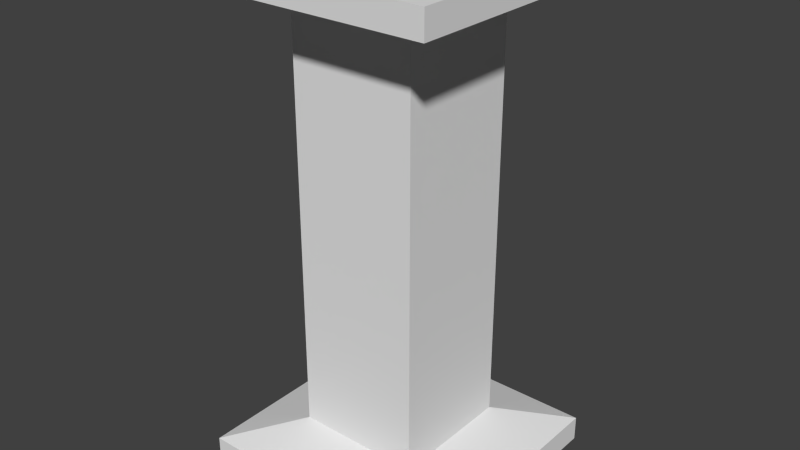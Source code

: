 # Source: column_001.blend  (saved by Blender 2.76.0; exported with 4.5.12 LTS)
import bpy
from mathutils import Matrix  # noqa: F401  (used for matrix-valued properties, if any)

bpy.ops.wm.read_factory_settings(use_empty=True)
scene = bpy.context.scene
scene.name = 'Scene'

# ---- collections
col_collection_1 = bpy.data.collections.new('Collection 1'); scene.collection.children.link(col_collection_1)

# ---- materials (node trees are filled in below, after node groups)
mat_column_001 = bpy.data.materials.new('column_001')
mat_column_001.alpha_threshold = 0.0
mat_column_001.use_transparent_shadow = False
mat_column_001.preview_render_type = 'CUBE'
mat_column_001.roughness = 0.5
mat_column_001.line_color = (0.0, 0.0, 0.0, 1.0)

# ---- material node trees

# ---- world
world_world = bpy.data.worlds.new('World'); scene.world = world_world
world_world.color = (0.05088, 0.05088, 0.05088)
world_world.use_sun_shadow = False
world_world.sun_shadow_jitter_overblur = 0.0
world_world.cycles.sampling_method = 'MANUAL'
world_world.cycles.sample_map_resolution = 256

# ---- meshes
me_cube = bpy.data.meshes.new('Cube')
me_cube.from_pydata([(1.0, 1.0, 0.0), (1.0, -1.0, 0.0), (-1.0, -1.0, 0.0), (-1.0, 1.0, 0.0), (1.0, 1.0, 4.0), (1.0, -1.0, 4.0), (-1.0, -1.0, 4.0), (-1.0, 1.0, 4.0), (1.0, 1.0, 0.2), (1.0, 1.0, 3.8), (1.0, -1.0, 0.2), (1.0, -1.0, 3.8), (-1.0, -1.0, 0.2), (-1.0, -1.0, 3.8), (-1.0, 1.0, 0.2), (-1.0, 1.0, 3.8), (0.5, 0.5, 0.3547), (0.5, 0.5, 3.645), (0.5, -0.5, 0.3547), (0.5, -0.5, 3.645), (-0.5, -0.5, 0.3547), (-0.5, -0.5, 3.645), (-0.5, 0.5, 0.3547), (-0.5, 0.5, 3.645)], [], [(0, 1, 2, 3), (4, 7, 6, 5), (9, 4, 5, 11), (11, 5, 6, 13), (13, 6, 7, 15), (8, 0, 3, 14), (4, 9, 15, 7), (16, 8, 14, 22), (2, 12, 14, 3), (21, 13, 15, 23), (1, 10, 12, 2), (19, 11, 13, 21), (0, 8, 10, 1), (17, 9, 11, 19), (8, 16, 18, 10), (16, 17, 19, 18), (10, 18, 20, 12), (18, 19, 21, 20), (12, 20, 22, 14), (20, 21, 23, 22), (9, 17, 23, 15), (17, 16, 22, 23)])
_uv = me_cube.uv_layers.new(name='UVMap')
_uv.uv.foreach_set('vector', [0.6867, 0.1249, 0.9441, 0.1249, 0.9441, 0.3595, 0.6867, 0.3595, 0.6867, 0.3595, 0.6867, 0.1249, 0.9441, 0.1249, 0.9441, 0.3595, 0.8245, 0.8755, 0.779, 0.8755, 0.779, 0.4606, 0.8245, 0.4606, 0.8245, 0.8755, 0.779, 0.8755, 0.779, 0.4606, 0.8245, 0.4606, 0.779, 0.4606, 0.8245, 0.4606, 0.8245, 0.8755, 0.779, 0.8755, 0.779, 0.4606, 0.8245, 0.4606, 0.8245, 0.8755, 0.779, 0.8755, 0.779, 0.4606, 0.8245, 0.4606, 0.8245, 0.8755, 0.779, 0.8755, 0.2578, 0.3346, 0.3252, 0.4085, 0.05568, 0.4085, 0.1231, 0.3346, 0.8245, 0.8755, 0.779, 0.8755, 0.779, 0.4606, 0.8245, 0.4606, 0.2578, 0.3346, 0.3252, 0.4085, 0.05568, 0.4085, 0.1231, 0.3346, 0.8245, 0.8755, 0.779, 0.8755, 0.779, 0.4606, 0.8245, 0.4606, 0.2578, 0.1868, 0.3252, 0.1129, 0.3252, 0.4085, 0.2578, 0.3346, 0.8245, 0.8755, 0.779, 0.8755, 0.779, 0.4606, 0.8245, 0.4606, 0.1231, 0.1868, 0.05568, 0.1129, 0.3252, 0.1129, 0.2578, 0.1868, 0.3252, 0.4085, 0.2578, 0.3346, 0.2578, 0.1868, 0.3252, 0.1129, 0.3948, 0.865, 0.3948, 0.1252, 0.5798, 0.1252, 0.5798, 0.865, 0.3252, 0.1129, 0.2578, 0.1868, 0.1231, 0.1868, 0.05568, 0.1129, 0.5798, 0.1252, 0.5798, 0.865, 0.3948, 0.865, 0.3948, 0.1252, 0.05568, 0.1129, 0.1231, 0.1868, 0.1231, 0.3346, 0.05568, 0.4085, 0.5798, 0.1252, 0.5798, 0.865, 0.3948, 0.865, 0.3948, 0.1252, 0.05568, 0.1129, 0.1231, 0.1868, 0.1231, 0.3346, 0.05568, 0.4085, 0.5798, 0.1252, 0.5798, 0.865, 0.3948, 0.865, 0.3948, 0.1252])
me_cube.materials.append(mat_column_001)
me_cube.use_remesh_preserve_volume = False
me_cube.use_remesh_preserve_attributes = False
me_cube.use_mirror_vertex_groups = False
me_cube.update()

# ---- objects
ob_column_001 = bpy.data.objects.new('column_001', me_cube)

# ---- transforms, parenting, visibility, modifiers, constraints
ob_column_001.location = (0.0, 0.0, 0.0)
ob_column_001.lock_rotations_4d = False
ob_column_001.empty_display_type = 'ARROWS'
ob_column_001.lineart.crease_threshold = 0.0

# ---- collection membership
col_collection_1.objects.link(ob_column_001)

# ---- scene / render settings (as saved in the file)
scene.frame_start = 1; scene.frame_end = 250; scene.frame_set(1)
scene.render.engine = 'BLENDER_EEVEE_NEXT'
scene.render.resolution_percentage = 50
scene.render.dither_intensity = 0.0
scene.cycles.use_denoising = False
scene.cycles.samples = 10
scene.cycles.sampling_pattern = 'TABULATED_SOBOL'
scene.cycles.light_sampling_threshold = 0.0
scene.cycles.use_adaptive_sampling = False
scene.cycles.use_light_tree = False
scene.cycles.blur_glossy = 0.0
scene.cycles.pixel_filter_type = 'GAUSSIAN'
scene.cycles.sample_clamp_indirect = 0.0
scene.view_settings.view_transform = 'Standard'
bpy.context.view_layer.update()

# ---- added for rendering (the .blend has no active camera and no usable light): camera, sun
cam_auto = bpy.data.cameras.new('AutoCamera')
cam_auto.lens = 50.0
cam_auto.sensor_width = 36.0
cam_auto.clip_end = 1000.0
ob_auto_camera = bpy.data.objects.new('AutoCamera', cam_auto)
scene.collection.objects.link(ob_auto_camera)
ob_auto_camera.location = (4.53266, -5.43919, 5.62613)
ob_auto_camera.rotation_euler = (1.09748, -7.21219e-08, 0.694738)
scene.camera = ob_auto_camera
light_auto_sun = bpy.data.lights.new('AutoSun', 'SUN')
light_auto_sun.energy = 3.0
light_auto_sun.angle = 0.0523599
ob_auto_sun = bpy.data.objects.new('AutoSun', light_auto_sun)
scene.collection.objects.link(ob_auto_sun)
ob_auto_sun.rotation_euler = (0.872665, 0.174533, 0.523599)
bpy.context.view_layer.update()
